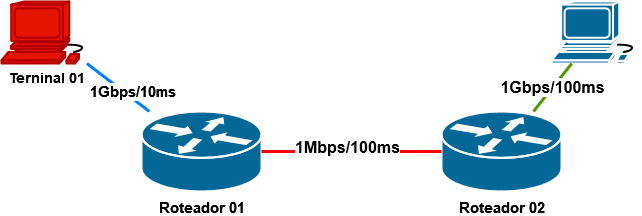

The diagram above was exported from draw.io. Its source (the exported page's mxGraphModel, read from the mxfile embedded in the PNG):
<mxGraphModel dx="880" dy="434" grid="1" gridSize="10" guides="1" tooltips="1" connect="1" arrows="1" fold="1" page="1" pageScale="1" pageWidth="1169" pageHeight="827" math="0" shadow="0">
  <root>
    <mxCell id="0" />
    <mxCell id="1" parent="0" />
    <mxCell id="2" value="&lt;b&gt;&lt;font style=&quot;font-size: 15px;&quot;&gt;Roteador 01&lt;/font&gt;&lt;/b&gt;" style="shape=mxgraph.cisco.routers.router;sketch=0;html=1;pointerEvents=1;dashed=0;fillColor=#036897;strokeColor=#ffffff;strokeWidth=2;verticalLabelPosition=bottom;verticalAlign=top;align=center;outlineConnect=0;" vertex="1" parent="1">
      <mxGeometry x="240" y="180" width="120" height="80" as="geometry" />
    </mxCell>
    <mxCell id="3" value="&lt;b&gt;&lt;font style=&quot;font-size: 15px;&quot;&gt;Roteador 02&lt;/font&gt;&lt;/b&gt;" style="shape=mxgraph.cisco.routers.router;sketch=0;html=1;pointerEvents=1;dashed=0;fillColor=#036897;strokeColor=#ffffff;strokeWidth=2;verticalLabelPosition=bottom;verticalAlign=top;align=center;outlineConnect=0;" vertex="1" parent="1">
      <mxGeometry x="540" y="180" width="120" height="80" as="geometry" />
    </mxCell>
    <mxCell id="4" value="" style="shape=mxgraph.cisco.computers_and_peripherals.workstation;sketch=0;html=1;pointerEvents=1;dashed=0;fillColor=#036897;strokeColor=#ffffff;strokeWidth=2;verticalLabelPosition=bottom;verticalAlign=top;align=center;outlineConnect=0;" vertex="1" parent="1">
      <mxGeometry x="650" y="70" width="90" height="62" as="geometry" />
    </mxCell>
    <mxCell id="5" value="" style="endArrow=none;html=1;rounded=0;strokeWidth=3;strokeColor=#007FFF;" edge="1" source="2" target="11" parent="1">
      <mxGeometry width="50" height="50" relative="1" as="geometry">
        <mxPoint x="430" y="260" as="sourcePoint" />
        <mxPoint x="180" y="140" as="targetPoint" />
      </mxGeometry>
    </mxCell>
    <mxCell id="6" value="&lt;b&gt;&lt;font style=&quot;font-size: 15px;&quot;&gt;1Gbps/10ms&lt;/font&gt;&lt;/b&gt;" style="edgeLabel;html=1;align=center;verticalAlign=middle;resizable=0;points=[];" vertex="1" connectable="0" parent="5">
      <mxGeometry x="-0.0119" y="-2" relative="1" as="geometry">
        <mxPoint x="12" y="5" as="offset" />
      </mxGeometry>
    </mxCell>
    <mxCell id="7" value="" style="endArrow=none;html=1;rounded=0;strokeWidth=3;strokeColor=#4D9900;" edge="1" source="3" target="4" parent="1">
      <mxGeometry width="50" height="50" relative="1" as="geometry">
        <mxPoint x="332" y="190" as="sourcePoint" />
        <mxPoint x="274" y="142" as="targetPoint" />
      </mxGeometry>
    </mxCell>
    <mxCell id="8" value="&lt;font style=&quot;font-size: 16px;&quot;&gt;&lt;b&gt;1Gbps/100ms&lt;/b&gt;&lt;/font&gt;" style="edgeLabel;html=1;align=center;verticalAlign=middle;resizable=0;points=[];" connectable="0" vertex="1" parent="7">
      <mxGeometry x="-0.2574" y="-5" relative="1" as="geometry">
        <mxPoint y="-10" as="offset" />
      </mxGeometry>
    </mxCell>
    <mxCell id="9" value="" style="endArrow=none;html=1;rounded=0;strokeWidth=3;strokeColor=#FF0000;entryX=1;entryY=0.5;entryDx=0;entryDy=0;entryPerimeter=0;" edge="1" source="3" target="2" parent="1">
      <mxGeometry width="50" height="50" relative="1" as="geometry">
        <mxPoint x="531" y="190" as="sourcePoint" />
        <mxPoint x="555" y="142" as="targetPoint" />
      </mxGeometry>
    </mxCell>
    <mxCell id="10" value="&lt;font style=&quot;font-size: 16px;&quot;&gt;&lt;b&gt;1Mbps/100ms&lt;/b&gt;&lt;/font&gt;" style="edgeLabel;html=1;align=center;verticalAlign=middle;resizable=0;points=[];" connectable="0" vertex="1" parent="9">
      <mxGeometry x="-0.2574" y="-5" relative="1" as="geometry">
        <mxPoint x="-28" as="offset" />
      </mxGeometry>
    </mxCell>
    <mxCell id="11" value="&lt;b&gt;&lt;font style=&quot;font-size: 14px;&quot; color=&quot;#000000&quot;&gt;Terninal 01&lt;/font&gt;&lt;/b&gt;" style="shape=mxgraph.cisco.computers_and_peripherals.workstation;sketch=0;html=1;pointerEvents=1;dashed=0;fillColor=#e51400;strokeColor=#B20000;strokeWidth=2;verticalLabelPosition=bottom;verticalAlign=top;align=center;outlineConnect=0;fontColor=#ffffff;" vertex="1" parent="1">
      <mxGeometry x="100" y="70" width="90" height="62" as="geometry" />
    </mxCell>
  </root>
</mxGraphModel>